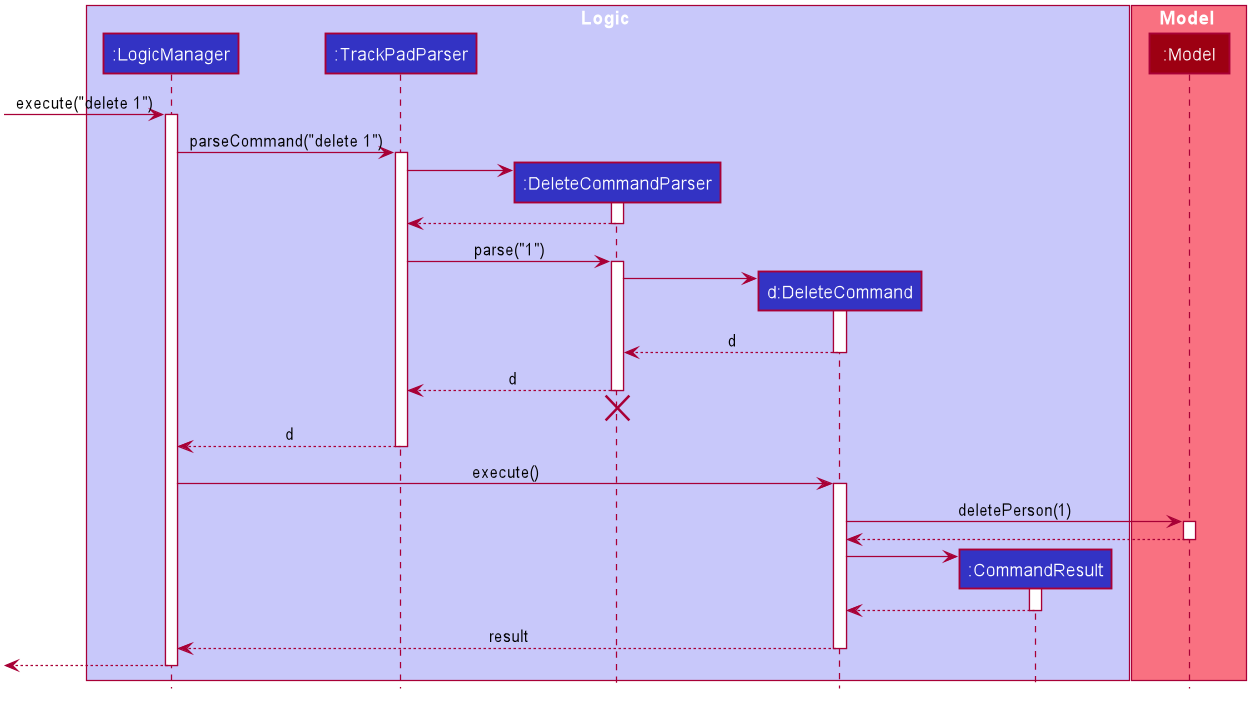

The diagram above was rendered by PlantUML. Its source (embedded in the PNG):
@startuml








skinparam BackgroundColor #FFFFFFF

skinparam Shadowing false

skinparam Class {
    FontColor #FFFFFF
    BorderThickness 1
    BorderColor #FFFFFF
    StereotypeFontColor #FFFFFF
    FontName Arial
}

skinparam Actor {
    BorderColor #000000
    Color #000000
    FontName Arial
}

skinparam Sequence {
    MessageAlign center
    BoxFontSize 15
    BoxPadding 0
    BoxFontColor #FFFFFF
    FontName Arial
}

skinparam Participant {
    FontColor #FFFFFFF
    Padding 20
}

skinparam MinClassWidth 50
skinparam ParticipantPadding 10
skinparam Shadowing false
skinparam DefaultTextAlignment center
skinparam packageStyle Rectangle

hide footbox
hide members
hide circle

box Logic #C8C8FA
participant ":LogicManager" as LogicManager #3333C4
participant ":TrackPadParser" as TrackPadParser #3333C4
participant ":DeleteCommandParser" as DeleteCommandParser #3333C4
participant "d:DeleteCommand" as DeleteCommand #3333C4
participant ":CommandResult" as CommandResult #3333C4
end box

box Model #F97181
participant ":Model" as Model #9D0012
end box

[-> LogicManager : execute("delete 1")
activate LogicManager

LogicManager -> TrackPadParser : parseCommand("delete 1")
activate TrackPadParser

create DeleteCommandParser
TrackPadParser -> DeleteCommandParser
activate DeleteCommandParser

DeleteCommandParser --> TrackPadParser
deactivate DeleteCommandParser

TrackPadParser -> DeleteCommandParser : parse("1")
activate DeleteCommandParser

create DeleteCommand
DeleteCommandParser -> DeleteCommand
activate DeleteCommand

DeleteCommand --> DeleteCommandParser : d
deactivate DeleteCommand

DeleteCommandParser --> TrackPadParser : d
deactivate DeleteCommandParser
DeleteCommandParser -[hidden]-> TrackPadParser
destroy DeleteCommandParser

TrackPadParser --> LogicManager : d
deactivate TrackPadParser

LogicManager -> DeleteCommand : execute()
activate DeleteCommand

DeleteCommand -> Model : deletePerson(1)
activate Model

Model --> DeleteCommand
deactivate Model

create CommandResult
DeleteCommand -> CommandResult
activate CommandResult

CommandResult --> DeleteCommand
deactivate CommandResult

DeleteCommand --> LogicManager : result
deactivate DeleteCommand

[<--LogicManager
deactivate LogicManager
@enduml